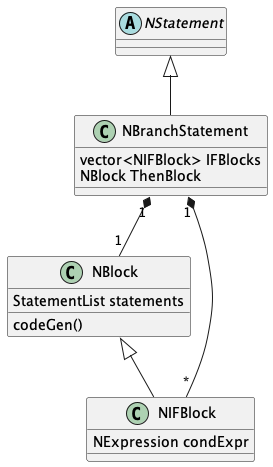

The diagram above was rendered by PlantUML. Its source (embedded in the PNG):
@startuml
abstract class NStatement
class NBlock
class NIFBlock
class NBranchStatement
NStatement <|-- NBranchStatement
NBlock <|-- NIFBlock

NBlock : codeGen()
NBlock : StatementList statements

NIFBlock : NExpression condExpr

NBranchStatement : vector<NIFBlock> IFBlocks
NBranchStatement : NBlock ThenBlock

NBranchStatement "1" *-- "*" NIFBlock
NBranchStatement "1" *-- "1" NBlock
@enduml